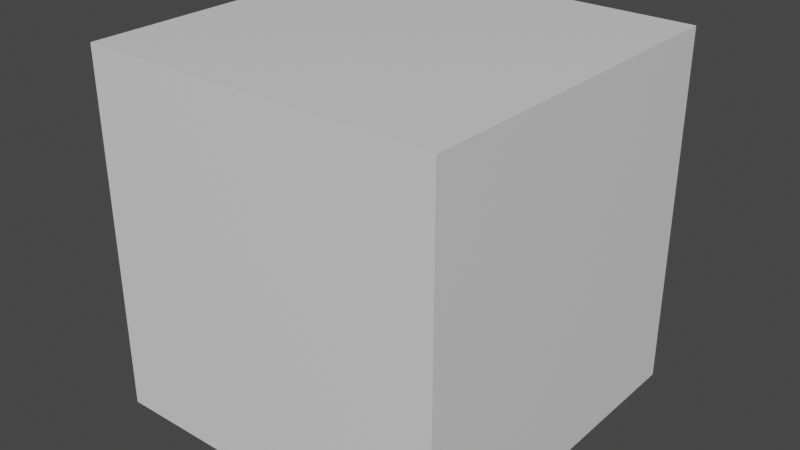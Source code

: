 # Source: tile_cube.blend  (saved by Blender 2.82.7; exported with 4.5.12 LTS)
import bpy
from mathutils import Matrix  # noqa: F401  (used for matrix-valued properties, if any)

bpy.ops.wm.read_factory_settings(use_empty=True)
scene = bpy.context.scene
scene.name = 'Scene'

# ---- collections
col_collection = bpy.data.collections.new('Collection'); scene.collection.children.link(col_collection)

# ---- materials (node trees are filled in below, after node groups)
mat_material = bpy.data.materials.new('Material')
mat_material.alpha_threshold = 0.0
mat_material.use_transparent_shadow = False
mat_material.line_color = (0.0, 0.0, 0.0, 1.0)

# ---- material node trees
mat_material.use_nodes = True; mat_material.node_tree.nodes.clear()
_N = mat_material.node_tree.nodes; _L = mat_material.node_tree.links
n0 = _N.new('ShaderNodeOutputMaterial'); n0.name = 'Material Output'; n0.location = (300, 300)
n1 = _N.new('ShaderNodeBsdfPrincipled'); n1.name = 'Principled BSDF'; n1.location = (10, 300)
n1.distribution = 'GGX'
n1.subsurface_method = 'BURLEY'
n1.inputs[2].default_value = 0.4
n1.inputs[3].default_value = 1.45
n1.inputs[27].default_value = (0.0, 0.0, 0.0, 1.0)
n1.inputs[28].default_value = 1.0
_L.new(n1.outputs[0], n0.inputs[0])
n0.is_active_output = True

# ---- world
world_world = bpy.data.worlds.new('World'); scene.world = world_world
world_world.use_nodes = True; world_world.node_tree.nodes.clear()
_N = world_world.node_tree.nodes; _L = world_world.node_tree.links
n0 = _N.new('ShaderNodeOutputWorld'); n0.name = 'World Output'; n0.location = (300, 300)
n1 = _N.new('ShaderNodeBackground'); n1.name = 'Background'; n1.location = (10, 300)
n1.inputs[0].default_value = (0.05088, 0.05088, 0.05088, 1.0)
_L.new(n1.outputs[0], n0.inputs[0])
n0.is_active_output = True
world_world.color = (0.05088, 0.05088, 0.05088)
world_world.use_sun_shadow = False
world_world.sun_shadow_jitter_overblur = 0.0

# ---- meshes
me_cube = bpy.data.meshes.new('cube')
me_cube.from_pydata([(1.0, 1.0, 1.0), (1.0, 1.0, -1.0), (1.0, -1.0, 1.0), (1.0, -1.0, -1.0), (-1.0, 1.0, 1.0), (-1.0, 1.0, -1.0), (-1.0, -1.0, 1.0), (-1.0, -1.0, -1.0)], [], [(0, 4, 6, 2), (3, 2, 6, 7), (7, 6, 4, 5), (5, 1, 3, 7), (1, 0, 2, 3), (5, 4, 0, 1)])
_uv = me_cube.uv_layers.new(name='UVMap')
_uv.uv.foreach_set('vector', [0.0, 0.0, 1.0, 0.0, 1.0, 1.0, 0.0, 1.0, 0.0, 0.0, 1.0, 0.0, 1.0, 1.0, 0.0, 1.0, 0.0, 0.0, 1.0, 0.0, 1.0, 1.0, 0.0, 1.0, 0.0, 0.0, 1.0, 0.0, 1.0, 1.0, 0.0, 1.0, 0.0, 0.0, 1.0, 0.0, 1.0, 1.0, 0.0, 1.0, 0.0, 0.0, 1.0, 0.0, 1.0, 1.0, 0.0, 1.0])
me_cube.materials.append(mat_material)
me_cube.use_remesh_preserve_volume = False
me_cube.use_remesh_preserve_attributes = False
me_cube.use_mirror_vertex_groups = False
me_cube.update()

# ---- objects
ob_cube = bpy.data.objects.new('cube', me_cube)

# ---- transforms, parenting, visibility, modifiers, constraints
ob_cube.location = (0.0, 0.0, 0.0)
ob_cube.lock_rotations_4d = False
ob_cube.empty_display_type = 'ARROWS'
ob_cube.lineart.crease_threshold = 0.0

# ---- collection membership
col_collection.objects.link(ob_cube)

# ---- scene / render settings (as saved in the file)
scene.frame_start = 1; scene.frame_end = 250; scene.frame_set(1)
scene.render.engine = 'BLENDER_EEVEE_NEXT'
scene.cycles.use_denoising = False
scene.cycles.samples = 128
scene.cycles.sampling_pattern = 'TABULATED_SOBOL'
scene.cycles.use_adaptive_sampling = False
scene.cycles.use_light_tree = False
scene.view_settings.view_transform = 'Filmic'
bpy.context.view_layer.update()

# ---- added for rendering (the .blend has no active camera and no usable light): camera, sun
cam_auto = bpy.data.cameras.new('AutoCamera')
cam_auto.lens = 50.0
cam_auto.sensor_width = 36.0
cam_auto.clip_end = 1000.0
ob_auto_camera = bpy.data.objects.new('AutoCamera', cam_auto)
scene.collection.objects.link(ob_auto_camera)
ob_auto_camera.location = (3.20507, -3.84609, 2.56406)
ob_auto_camera.rotation_euler = (1.09748, -7.21219e-08, 0.694738)
scene.camera = ob_auto_camera
light_auto_sun = bpy.data.lights.new('AutoSun', 'SUN')
light_auto_sun.energy = 3.0
light_auto_sun.angle = 0.0523599
ob_auto_sun = bpy.data.objects.new('AutoSun', light_auto_sun)
scene.collection.objects.link(ob_auto_sun)
ob_auto_sun.rotation_euler = (0.872665, 0.174533, 0.523599)
bpy.context.view_layer.update()
